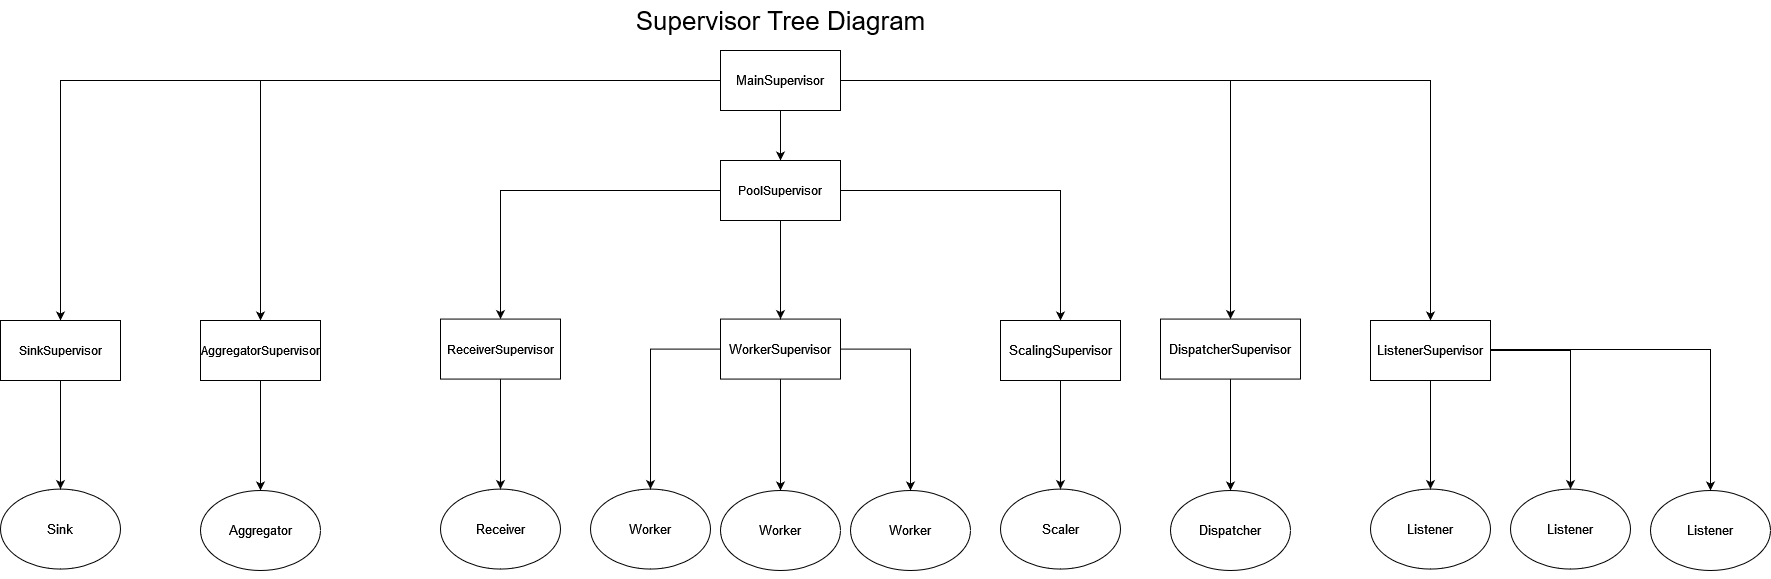

The diagram above was exported from draw.io. Its source (the exported page's mxGraphModel, read from the mxfile embedded in the PNG):
<mxGraphModel dx="3776" dy="1030" grid="1" gridSize="10" guides="1" tooltips="1" connect="1" arrows="1" fold="1" page="1" pageScale="1" pageWidth="850" pageHeight="1100" background="#ffffff" math="0" shadow="0">
  <root>
    <mxCell id="q3k6oGN8kqAtnkRwzVwj-0" />
    <mxCell id="q3k6oGN8kqAtnkRwzVwj-1" parent="q3k6oGN8kqAtnkRwzVwj-0" />
    <mxCell id="q3k6oGN8kqAtnkRwzVwj-2" value="&lt;div&gt;Worker&lt;/div&gt;" style="ellipse;whiteSpace=wrap;html=1;fontSize=13;" parent="q3k6oGN8kqAtnkRwzVwj-1" vertex="1">
      <mxGeometry x="-710" y="700" width="120" height="80" as="geometry" />
    </mxCell>
    <mxCell id="q3k6oGN8kqAtnkRwzVwj-3" value="Listener" style="ellipse;whiteSpace=wrap;html=1;fontSize=13;" parent="q3k6oGN8kqAtnkRwzVwj-1" vertex="1">
      <mxGeometry x="90" y="700" width="120" height="80" as="geometry" />
    </mxCell>
    <mxCell id="q3k6oGN8kqAtnkRwzVwj-5" value="Dispatcher" style="ellipse;whiteSpace=wrap;html=1;fontSize=13;" parent="q3k6oGN8kqAtnkRwzVwj-1" vertex="1">
      <mxGeometry x="-390" y="700" width="120" height="80" as="geometry" />
    </mxCell>
    <mxCell id="q3k6oGN8kqAtnkRwzVwj-6" style="edgeStyle=orthogonalEdgeStyle;rounded=0;orthogonalLoop=1;jettySize=auto;html=1;fontSize=13;" parent="q3k6oGN8kqAtnkRwzVwj-1" source="q3k6oGN8kqAtnkRwzVwj-9" target="q3k6oGN8kqAtnkRwzVwj-11" edge="1">
      <mxGeometry relative="1" as="geometry" />
    </mxCell>
    <mxCell id="q3k6oGN8kqAtnkRwzVwj-7" style="edgeStyle=orthogonalEdgeStyle;rounded=0;orthogonalLoop=1;jettySize=auto;html=1;fontSize=13;" parent="q3k6oGN8kqAtnkRwzVwj-1" source="q3k6oGN8kqAtnkRwzVwj-9" target="q3k6oGN8kqAtnkRwzVwj-10" edge="1">
      <mxGeometry relative="1" as="geometry" />
    </mxCell>
    <mxCell id="q3k6oGN8kqAtnkRwzVwj-8" style="edgeStyle=orthogonalEdgeStyle;rounded=0;orthogonalLoop=1;jettySize=auto;html=1;fontSize=13;" parent="q3k6oGN8kqAtnkRwzVwj-1" source="q3k6oGN8kqAtnkRwzVwj-9" target="q3k6oGN8kqAtnkRwzVwj-2" edge="1">
      <mxGeometry relative="1" as="geometry" />
    </mxCell>
    <mxCell id="q3k6oGN8kqAtnkRwzVwj-9" value="WorkerSupervisor" style="rounded=0;whiteSpace=wrap;html=1;fontSize=13;" parent="q3k6oGN8kqAtnkRwzVwj-1" vertex="1">
      <mxGeometry x="-840" y="528.57" width="120" height="60" as="geometry" />
    </mxCell>
    <mxCell id="q3k6oGN8kqAtnkRwzVwj-10" value="&lt;div&gt;Worker&lt;/div&gt;" style="ellipse;whiteSpace=wrap;html=1;fontSize=13;" parent="q3k6oGN8kqAtnkRwzVwj-1" vertex="1">
      <mxGeometry x="-840" y="700" width="120" height="80" as="geometry" />
    </mxCell>
    <mxCell id="q3k6oGN8kqAtnkRwzVwj-11" value="&lt;div&gt;Worker&lt;/div&gt;" style="ellipse;whiteSpace=wrap;html=1;fontSize=13;" parent="q3k6oGN8kqAtnkRwzVwj-1" vertex="1">
      <mxGeometry x="-970" y="698.57" width="120" height="80" as="geometry" />
    </mxCell>
    <mxCell id="q3k6oGN8kqAtnkRwzVwj-12" style="edgeStyle=orthogonalEdgeStyle;rounded=0;orthogonalLoop=1;jettySize=auto;html=1;fontSize=13;" parent="q3k6oGN8kqAtnkRwzVwj-1" source="q3k6oGN8kqAtnkRwzVwj-15" target="q3k6oGN8kqAtnkRwzVwj-23" edge="1">
      <mxGeometry relative="1" as="geometry" />
    </mxCell>
    <mxCell id="q3k6oGN8kqAtnkRwzVwj-14" style="edgeStyle=orthogonalEdgeStyle;rounded=0;orthogonalLoop=1;jettySize=auto;html=1;fontSize=13;" parent="q3k6oGN8kqAtnkRwzVwj-1" source="q3k6oGN8kqAtnkRwzVwj-15" target="q3k6oGN8kqAtnkRwzVwj-3" edge="1">
      <mxGeometry relative="1" as="geometry">
        <Array as="points">
          <mxPoint x="150" y="559" />
        </Array>
      </mxGeometry>
    </mxCell>
    <mxCell id="BOA31BT_p-s7ACuQnrRN-12" style="edgeStyle=orthogonalEdgeStyle;rounded=0;orthogonalLoop=1;jettySize=auto;html=1;" edge="1" parent="q3k6oGN8kqAtnkRwzVwj-1" source="q3k6oGN8kqAtnkRwzVwj-15" target="BOA31BT_p-s7ACuQnrRN-11">
      <mxGeometry relative="1" as="geometry" />
    </mxCell>
    <mxCell id="q3k6oGN8kqAtnkRwzVwj-15" value="ListenerSupervisor" style="rounded=0;whiteSpace=wrap;html=1;fontSize=13;" parent="q3k6oGN8kqAtnkRwzVwj-1" vertex="1">
      <mxGeometry x="-190" y="530" width="120" height="60" as="geometry" />
    </mxCell>
    <mxCell id="BOA31BT_p-s7ACuQnrRN-9" style="edgeStyle=orthogonalEdgeStyle;rounded=0;orthogonalLoop=1;jettySize=auto;html=1;entryX=0.5;entryY=0;entryDx=0;entryDy=0;" edge="1" parent="q3k6oGN8kqAtnkRwzVwj-1" source="q3k6oGN8kqAtnkRwzVwj-21" target="BOA31BT_p-s7ACuQnrRN-0">
      <mxGeometry relative="1" as="geometry" />
    </mxCell>
    <mxCell id="BOA31BT_p-s7ACuQnrRN-13" style="edgeStyle=orthogonalEdgeStyle;rounded=0;orthogonalLoop=1;jettySize=auto;html=1;" edge="1" parent="q3k6oGN8kqAtnkRwzVwj-1" source="q3k6oGN8kqAtnkRwzVwj-21" target="q3k6oGN8kqAtnkRwzVwj-15">
      <mxGeometry relative="1" as="geometry" />
    </mxCell>
    <mxCell id="BOA31BT_p-s7ACuQnrRN-17" style="edgeStyle=orthogonalEdgeStyle;rounded=0;orthogonalLoop=1;jettySize=auto;html=1;entryX=0.5;entryY=0;entryDx=0;entryDy=0;" edge="1" parent="q3k6oGN8kqAtnkRwzVwj-1" source="q3k6oGN8kqAtnkRwzVwj-21" target="q3k6oGN8kqAtnkRwzVwj-28">
      <mxGeometry relative="1" as="geometry" />
    </mxCell>
    <mxCell id="BOA31BT_p-s7ACuQnrRN-27" style="edgeStyle=orthogonalEdgeStyle;rounded=0;orthogonalLoop=1;jettySize=auto;html=1;" edge="1" parent="q3k6oGN8kqAtnkRwzVwj-1" source="q3k6oGN8kqAtnkRwzVwj-21" target="BOA31BT_p-s7ACuQnrRN-24">
      <mxGeometry relative="1" as="geometry" />
    </mxCell>
    <mxCell id="BOA31BT_p-s7ACuQnrRN-28" style="edgeStyle=orthogonalEdgeStyle;rounded=0;orthogonalLoop=1;jettySize=auto;html=1;" edge="1" parent="q3k6oGN8kqAtnkRwzVwj-1" source="q3k6oGN8kqAtnkRwzVwj-21" target="BOA31BT_p-s7ACuQnrRN-18">
      <mxGeometry relative="1" as="geometry" />
    </mxCell>
    <mxCell id="q3k6oGN8kqAtnkRwzVwj-21" value="MainSupervisor" style="rounded=0;whiteSpace=wrap;html=1;fontSize=13;" parent="q3k6oGN8kqAtnkRwzVwj-1" vertex="1">
      <mxGeometry x="-840" y="260" width="120" height="60" as="geometry" />
    </mxCell>
    <mxCell id="q3k6oGN8kqAtnkRwzVwj-23" value="Listener" style="ellipse;whiteSpace=wrap;html=1;fontSize=13;" parent="q3k6oGN8kqAtnkRwzVwj-1" vertex="1">
      <mxGeometry x="-190" y="698.57" width="120" height="80" as="geometry" />
    </mxCell>
    <mxCell id="q3k6oGN8kqAtnkRwzVwj-24" style="edgeStyle=orthogonalEdgeStyle;rounded=0;orthogonalLoop=1;jettySize=auto;html=1;exitX=0.5;exitY=1;exitDx=0;exitDy=0;fontSize=13;" parent="q3k6oGN8kqAtnkRwzVwj-1" edge="1">
      <mxGeometry relative="1" as="geometry">
        <mxPoint x="-444.99999999999955" y="778.57" as="sourcePoint" />
        <mxPoint x="-444.99999999999955" y="778.57" as="targetPoint" />
      </mxGeometry>
    </mxCell>
    <mxCell id="q3k6oGN8kqAtnkRwzVwj-27" style="edgeStyle=orthogonalEdgeStyle;rounded=0;orthogonalLoop=1;jettySize=auto;html=1;fontSize=13;" parent="q3k6oGN8kqAtnkRwzVwj-1" source="q3k6oGN8kqAtnkRwzVwj-28" target="q3k6oGN8kqAtnkRwzVwj-5" edge="1">
      <mxGeometry relative="1" as="geometry" />
    </mxCell>
    <mxCell id="q3k6oGN8kqAtnkRwzVwj-28" value="DispatcherSupervisor" style="rounded=0;whiteSpace=wrap;html=1;fontSize=13;" parent="q3k6oGN8kqAtnkRwzVwj-1" vertex="1">
      <mxGeometry x="-400" y="528.57" width="140" height="60" as="geometry" />
    </mxCell>
    <mxCell id="q3k6oGN8kqAtnkRwzVwj-29" style="edgeStyle=orthogonalEdgeStyle;rounded=0;orthogonalLoop=1;jettySize=auto;html=1;fontSize=13;" parent="q3k6oGN8kqAtnkRwzVwj-1" source="q3k6oGN8kqAtnkRwzVwj-30" target="q3k6oGN8kqAtnkRwzVwj-31" edge="1">
      <mxGeometry relative="1" as="geometry" />
    </mxCell>
    <mxCell id="q3k6oGN8kqAtnkRwzVwj-30" value="ScalingSupervisor" style="rounded=0;whiteSpace=wrap;html=1;fontSize=13;" parent="q3k6oGN8kqAtnkRwzVwj-1" vertex="1">
      <mxGeometry x="-560" y="530" width="120" height="60" as="geometry" />
    </mxCell>
    <mxCell id="q3k6oGN8kqAtnkRwzVwj-31" value="Scaler" style="ellipse;whiteSpace=wrap;html=1;fontSize=13;" parent="q3k6oGN8kqAtnkRwzVwj-1" vertex="1">
      <mxGeometry x="-560" y="698.57" width="120" height="80" as="geometry" />
    </mxCell>
    <mxCell id="zMWxqjQFmaoobgBHiZUs-0" value="Supervisor Tree Diagram" style="text;html=1;align=center;verticalAlign=middle;resizable=0;points=[];autosize=1;strokeColor=none;fillColor=none;fontSize=26;" parent="q3k6oGN8kqAtnkRwzVwj-1" vertex="1">
      <mxGeometry x="-935" y="210" width="310" height="40" as="geometry" />
    </mxCell>
    <mxCell id="BOA31BT_p-s7ACuQnrRN-3" style="edgeStyle=orthogonalEdgeStyle;rounded=0;orthogonalLoop=1;jettySize=auto;html=1;" edge="1" parent="q3k6oGN8kqAtnkRwzVwj-1" source="BOA31BT_p-s7ACuQnrRN-0" target="q3k6oGN8kqAtnkRwzVwj-30">
      <mxGeometry relative="1" as="geometry">
        <mxPoint x="-560" y="410" as="sourcePoint" />
      </mxGeometry>
    </mxCell>
    <mxCell id="BOA31BT_p-s7ACuQnrRN-14" style="edgeStyle=orthogonalEdgeStyle;rounded=0;orthogonalLoop=1;jettySize=auto;html=1;" edge="1" parent="q3k6oGN8kqAtnkRwzVwj-1" source="BOA31BT_p-s7ACuQnrRN-0" target="q3k6oGN8kqAtnkRwzVwj-9">
      <mxGeometry relative="1" as="geometry" />
    </mxCell>
    <mxCell id="BOA31BT_p-s7ACuQnrRN-16" style="edgeStyle=orthogonalEdgeStyle;rounded=0;orthogonalLoop=1;jettySize=auto;html=1;" edge="1" parent="q3k6oGN8kqAtnkRwzVwj-1" source="BOA31BT_p-s7ACuQnrRN-0" target="BOA31BT_p-s7ACuQnrRN-5">
      <mxGeometry relative="1" as="geometry" />
    </mxCell>
    <mxCell id="BOA31BT_p-s7ACuQnrRN-0" value="PoolSupervisor" style="whiteSpace=wrap;html=1;" vertex="1" parent="q3k6oGN8kqAtnkRwzVwj-1">
      <mxGeometry x="-840" y="370" width="120" height="60" as="geometry" />
    </mxCell>
    <mxCell id="BOA31BT_p-s7ACuQnrRN-6" style="edgeStyle=orthogonalEdgeStyle;rounded=0;orthogonalLoop=1;jettySize=auto;html=1;" edge="1" parent="q3k6oGN8kqAtnkRwzVwj-1" source="BOA31BT_p-s7ACuQnrRN-5" target="BOA31BT_p-s7ACuQnrRN-21">
      <mxGeometry relative="1" as="geometry">
        <mxPoint x="-1060" y="708.5700000000002" as="targetPoint" />
      </mxGeometry>
    </mxCell>
    <mxCell id="BOA31BT_p-s7ACuQnrRN-5" value="ReceiverSupervisor" style="whiteSpace=wrap;html=1;" vertex="1" parent="q3k6oGN8kqAtnkRwzVwj-1">
      <mxGeometry x="-1120" y="528.57" width="120" height="60" as="geometry" />
    </mxCell>
    <mxCell id="BOA31BT_p-s7ACuQnrRN-11" value="Listener" style="ellipse;whiteSpace=wrap;html=1;fontSize=13;" vertex="1" parent="q3k6oGN8kqAtnkRwzVwj-1">
      <mxGeometry x="-50" y="698.57" width="120" height="80" as="geometry" />
    </mxCell>
    <mxCell id="BOA31BT_p-s7ACuQnrRN-23" style="edgeStyle=orthogonalEdgeStyle;rounded=0;orthogonalLoop=1;jettySize=auto;html=1;" edge="1" parent="q3k6oGN8kqAtnkRwzVwj-1" source="BOA31BT_p-s7ACuQnrRN-18" target="BOA31BT_p-s7ACuQnrRN-22">
      <mxGeometry relative="1" as="geometry" />
    </mxCell>
    <mxCell id="BOA31BT_p-s7ACuQnrRN-18" value="AggregatorSupervisor" style="whiteSpace=wrap;html=1;" vertex="1" parent="q3k6oGN8kqAtnkRwzVwj-1">
      <mxGeometry x="-1360" y="530" width="120" height="60" as="geometry" />
    </mxCell>
    <mxCell id="BOA31BT_p-s7ACuQnrRN-21" value="Receiver" style="ellipse;whiteSpace=wrap;html=1;fontSize=13;" vertex="1" parent="q3k6oGN8kqAtnkRwzVwj-1">
      <mxGeometry x="-1120" y="698.57" width="120" height="80" as="geometry" />
    </mxCell>
    <mxCell id="BOA31BT_p-s7ACuQnrRN-22" value="Aggregator" style="ellipse;whiteSpace=wrap;html=1;fontSize=13;" vertex="1" parent="q3k6oGN8kqAtnkRwzVwj-1">
      <mxGeometry x="-1360" y="700" width="120" height="80" as="geometry" />
    </mxCell>
    <mxCell id="BOA31BT_p-s7ACuQnrRN-26" style="edgeStyle=orthogonalEdgeStyle;rounded=0;orthogonalLoop=1;jettySize=auto;html=1;" edge="1" parent="q3k6oGN8kqAtnkRwzVwj-1" source="BOA31BT_p-s7ACuQnrRN-24" target="BOA31BT_p-s7ACuQnrRN-29">
      <mxGeometry relative="1" as="geometry">
        <mxPoint x="-1500" y="700" as="targetPoint" />
      </mxGeometry>
    </mxCell>
    <mxCell id="BOA31BT_p-s7ACuQnrRN-24" value="SinkSupervisor" style="whiteSpace=wrap;html=1;" vertex="1" parent="q3k6oGN8kqAtnkRwzVwj-1">
      <mxGeometry x="-1560" y="530" width="120" height="60" as="geometry" />
    </mxCell>
    <mxCell id="BOA31BT_p-s7ACuQnrRN-29" value="Sink" style="ellipse;whiteSpace=wrap;html=1;fontSize=13;" vertex="1" parent="q3k6oGN8kqAtnkRwzVwj-1">
      <mxGeometry x="-1560" y="698.57" width="120" height="80" as="geometry" />
    </mxCell>
  </root>
</mxGraphModel>